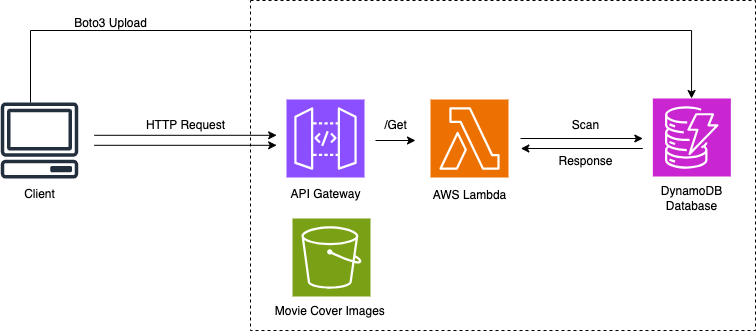

The diagram above was exported from draw.io. Its source (the exported page's mxGraphModel, read from the mxfile embedded in the PNG):
<mxGraphModel dx="1004" dy="612" grid="1" gridSize="10" guides="1" tooltips="1" connect="1" arrows="1" fold="1" page="1" pageScale="1" pageWidth="850" pageHeight="1100" math="0" shadow="0">
  <root>
    <mxCell id="0" />
    <mxCell id="1" parent="0" />
    <mxCell id="Sncx12Q_0zI0Qj9HOBdY-22" value="" style="rounded=0;whiteSpace=wrap;html=1;gradientColor=none;strokeWidth=1;fillColor=none;dashed=1;" vertex="1" parent="1">
      <mxGeometry x="280" y="80" width="505" height="330" as="geometry" />
    </mxCell>
    <mxCell id="Sncx12Q_0zI0Qj9HOBdY-1" value="" style="sketch=0;outlineConnect=0;fontColor=#232F3E;gradientColor=none;fillColor=#232F3D;strokeColor=none;dashed=0;verticalLabelPosition=bottom;verticalAlign=top;align=center;html=1;fontSize=12;fontStyle=0;aspect=fixed;pointerEvents=1;shape=mxgraph.aws4.client;" vertex="1" parent="1">
      <mxGeometry x="30" y="182" width="78" height="76" as="geometry" />
    </mxCell>
    <mxCell id="Sncx12Q_0zI0Qj9HOBdY-3" value="" style="endArrow=classic;html=1;rounded=0;" edge="1" parent="1">
      <mxGeometry width="50" height="50" relative="1" as="geometry">
        <mxPoint x="123.83" y="214.8" as="sourcePoint" />
        <mxPoint x="306.16999999999996" y="214.8" as="targetPoint" />
      </mxGeometry>
    </mxCell>
    <mxCell id="Sncx12Q_0zI0Qj9HOBdY-5" value="" style="sketch=0;points=[[0,0,0],[0.25,0,0],[0.5,0,0],[0.75,0,0],[1,0,0],[0,1,0],[0.25,1,0],[0.5,1,0],[0.75,1,0],[1,1,0],[0,0.25,0],[0,0.5,0],[0,0.75,0],[1,0.25,0],[1,0.5,0],[1,0.75,0]];outlineConnect=0;fontColor=#232F3E;fillColor=#8C4FFF;strokeColor=#ffffff;dashed=0;verticalLabelPosition=bottom;verticalAlign=top;align=center;html=1;fontSize=12;fontStyle=0;aspect=fixed;shape=mxgraph.aws4.resourceIcon;resIcon=mxgraph.aws4.api_gateway;" vertex="1" parent="1">
      <mxGeometry x="316" y="179" width="78" height="78" as="geometry" />
    </mxCell>
    <mxCell id="Sncx12Q_0zI0Qj9HOBdY-7" value="" style="sketch=0;points=[[0,0,0],[0.25,0,0],[0.5,0,0],[0.75,0,0],[1,0,0],[0,1,0],[0.25,1,0],[0.5,1,0],[0.75,1,0],[1,1,0],[0,0.25,0],[0,0.5,0],[0,0.75,0],[1,0.25,0],[1,0.5,0],[1,0.75,0]];outlineConnect=0;fontColor=#232F3E;fillColor=#ED7100;strokeColor=#ffffff;dashed=0;verticalLabelPosition=bottom;verticalAlign=top;align=center;html=1;fontSize=12;fontStyle=0;aspect=fixed;shape=mxgraph.aws4.resourceIcon;resIcon=mxgraph.aws4.lambda;" vertex="1" parent="1">
      <mxGeometry x="460" y="179" width="78" height="78" as="geometry" />
    </mxCell>
    <mxCell id="Sncx12Q_0zI0Qj9HOBdY-8" value="" style="sketch=0;points=[[0,0,0],[0.25,0,0],[0.5,0,0],[0.75,0,0],[1,0,0],[0,1,0],[0.25,1,0],[0.5,1,0],[0.75,1,0],[1,1,0],[0,0.25,0],[0,0.5,0],[0,0.75,0],[1,0.25,0],[1,0.5,0],[1,0.75,0]];outlineConnect=0;fontColor=#232F3E;fillColor=#C925D1;strokeColor=#ffffff;dashed=0;verticalLabelPosition=bottom;verticalAlign=top;align=center;html=1;fontSize=12;fontStyle=0;aspect=fixed;shape=mxgraph.aws4.resourceIcon;resIcon=mxgraph.aws4.dynamodb;" vertex="1" parent="1">
      <mxGeometry x="682.34" y="178" width="78" height="78" as="geometry" />
    </mxCell>
    <mxCell id="Sncx12Q_0zI0Qj9HOBdY-12" value="" style="endArrow=classic;html=1;rounded=0;" edge="1" parent="1">
      <mxGeometry width="50" height="50" relative="1" as="geometry">
        <mxPoint x="550.0047616392529" y="218" as="sourcePoint" />
        <mxPoint x="672.34" y="218" as="targetPoint" />
      </mxGeometry>
    </mxCell>
    <mxCell id="Sncx12Q_0zI0Qj9HOBdY-13" value="" style="endArrow=classic;html=1;rounded=0;" edge="1" parent="1">
      <mxGeometry width="50" height="50" relative="1" as="geometry">
        <mxPoint x="672.34" y="228" as="sourcePoint" />
        <mxPoint x="550.34" y="228" as="targetPoint" />
      </mxGeometry>
    </mxCell>
    <mxCell id="Sncx12Q_0zI0Qj9HOBdY-14" value="API Gateway" style="text;html=1;align=center;verticalAlign=middle;resizable=0;points=[];autosize=1;strokeColor=none;fillColor=none;" vertex="1" parent="1">
      <mxGeometry x="310" y="259" width="90" height="30" as="geometry" />
    </mxCell>
    <mxCell id="Sncx12Q_0zI0Qj9HOBdY-15" value="AWS Lambda" style="text;html=1;align=center;verticalAlign=middle;resizable=0;points=[];autosize=1;strokeColor=none;fillColor=none;" vertex="1" parent="1">
      <mxGeometry x="449" y="260" width="100" height="30" as="geometry" />
    </mxCell>
    <mxCell id="Sncx12Q_0zI0Qj9HOBdY-16" value="DynamoDB&lt;br&gt;Database" style="text;html=1;align=center;verticalAlign=middle;resizable=0;points=[];autosize=1;strokeColor=none;fillColor=none;" vertex="1" parent="1">
      <mxGeometry x="681.34" y="258" width="80" height="40" as="geometry" />
    </mxCell>
    <mxCell id="Sncx12Q_0zI0Qj9HOBdY-17" value="Client" style="text;html=1;align=center;verticalAlign=middle;resizable=0;points=[];autosize=1;strokeColor=none;fillColor=none;" vertex="1" parent="1">
      <mxGeometry x="44" y="259" width="50" height="30" as="geometry" />
    </mxCell>
    <mxCell id="Sncx12Q_0zI0Qj9HOBdY-19" value="" style="endArrow=classic;html=1;rounded=0;" edge="1" parent="1">
      <mxGeometry width="50" height="50" relative="1" as="geometry">
        <mxPoint x="405" y="220" as="sourcePoint" />
        <mxPoint x="445" y="220" as="targetPoint" />
      </mxGeometry>
    </mxCell>
    <mxCell id="Sncx12Q_0zI0Qj9HOBdY-20" value="HTTP Request" style="text;html=1;align=center;verticalAlign=middle;resizable=0;points=[];autosize=1;strokeColor=none;fillColor=none;" vertex="1" parent="1">
      <mxGeometry x="165" y="190" width="100" height="30" as="geometry" />
    </mxCell>
    <mxCell id="Sncx12Q_0zI0Qj9HOBdY-21" value="" style="endArrow=classic;html=1;rounded=0;" edge="1" parent="1">
      <mxGeometry width="50" height="50" relative="1" as="geometry">
        <mxPoint x="123.83" y="224.8" as="sourcePoint" />
        <mxPoint x="306.16999999999996" y="224.8" as="targetPoint" />
      </mxGeometry>
    </mxCell>
    <mxCell id="Sncx12Q_0zI0Qj9HOBdY-24" value="/Get" style="text;html=1;align=center;verticalAlign=middle;resizable=0;points=[];autosize=1;strokeColor=none;fillColor=none;" vertex="1" parent="1">
      <mxGeometry x="400" y="190" width="50" height="30" as="geometry" />
    </mxCell>
    <mxCell id="Sncx12Q_0zI0Qj9HOBdY-25" value="Scan" style="text;html=1;align=center;verticalAlign=middle;resizable=0;points=[];autosize=1;strokeColor=none;fillColor=none;" vertex="1" parent="1">
      <mxGeometry x="590" y="190" width="50" height="30" as="geometry" />
    </mxCell>
    <mxCell id="Sncx12Q_0zI0Qj9HOBdY-27" value="Response" style="text;html=1;align=center;verticalAlign=middle;resizable=0;points=[];autosize=1;strokeColor=none;fillColor=none;" vertex="1" parent="1">
      <mxGeometry x="575" y="226" width="80" height="30" as="geometry" />
    </mxCell>
    <mxCell id="Sncx12Q_0zI0Qj9HOBdY-28" value="" style="sketch=0;points=[[0,0,0],[0.25,0,0],[0.5,0,0],[0.75,0,0],[1,0,0],[0,1,0],[0.25,1,0],[0.5,1,0],[0.75,1,0],[1,1,0],[0,0.25,0],[0,0.5,0],[0,0.75,0],[1,0.25,0],[1,0.5,0],[1,0.75,0]];outlineConnect=0;fontColor=#232F3E;fillColor=#7AA116;strokeColor=#ffffff;dashed=0;verticalLabelPosition=bottom;verticalAlign=top;align=center;html=1;fontSize=12;fontStyle=0;aspect=fixed;shape=mxgraph.aws4.resourceIcon;resIcon=mxgraph.aws4.s3;" vertex="1" parent="1">
      <mxGeometry x="322" y="298" width="78" height="78" as="geometry" />
    </mxCell>
    <mxCell id="Sncx12Q_0zI0Qj9HOBdY-31" value="Movie Cover Images&amp;nbsp;" style="text;html=1;align=center;verticalAlign=middle;resizable=0;points=[];autosize=1;strokeColor=none;fillColor=none;" vertex="1" parent="1">
      <mxGeometry x="291" y="376" width="140" height="30" as="geometry" />
    </mxCell>
    <mxCell id="Sncx12Q_0zI0Qj9HOBdY-33" value="" style="endArrow=classic;html=1;rounded=0;edgeStyle=orthogonalEdgeStyle;" edge="1" parent="1" source="Sncx12Q_0zI0Qj9HOBdY-1" target="Sncx12Q_0zI0Qj9HOBdY-8">
      <mxGeometry width="50" height="50" relative="1" as="geometry">
        <mxPoint x="83" y="160" as="sourcePoint" />
        <mxPoint x="133" y="110" as="targetPoint" />
        <Array as="points">
          <mxPoint x="60" y="110" />
          <mxPoint x="721" y="110" />
        </Array>
      </mxGeometry>
    </mxCell>
    <mxCell id="Sncx12Q_0zI0Qj9HOBdY-34" value="Boto3 Upload" style="text;html=1;align=center;verticalAlign=middle;resizable=0;points=[];autosize=1;strokeColor=none;fillColor=none;" vertex="1" parent="1">
      <mxGeometry x="90" y="88" width="100" height="30" as="geometry" />
    </mxCell>
  </root>
</mxGraphModel>